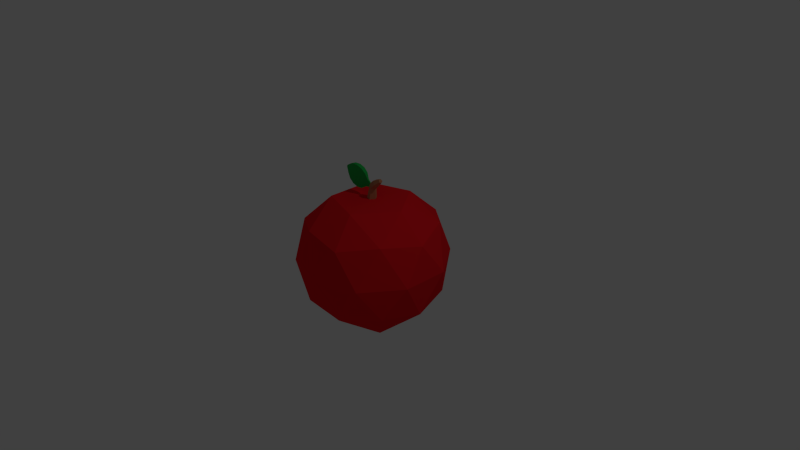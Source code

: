 # Source: Apple.blend  (saved by Blender 2.75.0; exported with 4.5.12 LTS)
import bpy
from mathutils import Matrix  # noqa: F401  (used for matrix-valued properties, if any)

bpy.ops.wm.read_factory_settings(use_empty=True)
scene = bpy.context.scene
scene.name = 'Scene'

# ---- collections
col_collection_1 = bpy.data.collections.new('Collection 1'); scene.collection.children.link(col_collection_1)

# ---- images (referenced by path relative to the original .blend; pixels are not part of the script)
import os
ASSET_DIR = os.environ.get("B2B_ASSET_DIR", "")  # directory of the original .blend (textures are referenced by path, not embedded)
HERE = os.path.dirname(os.path.abspath(__file__))  # packed textures are extracted next to this script under _unpacked/

def load_image(name, relpath, width, height, colorspace="sRGB"):
    """Load a texture the original file referenced (path relative to the .blend, or extracted next to this script)."""
    p = next((c for c in (os.path.join(HERE, relpath), os.path.join(ASSET_DIR, relpath)) if relpath and os.path.exists(c)), "")
    if p:
        img = bpy.data.images.load(p, check_existing=True)
        img.name = name
    else:  # same state as the original file: an image datablock whose file is absent (Cycles renders it pink)
        img = bpy.data.images.new(name, width, height)
        img.source = "FILE"
        img.filepath = "//" + (relpath or name)
    img.colorspace_settings.name = colorspace
    return img
img_appletexture_png = load_image('AppleTexture.png', '_unpacked/AppleTexture.97c47a32.png', 32, 32, 'sRGB')

# ---- materials (node trees are filled in below, after node groups)
mat_material_001 = bpy.data.materials.new('Material.001')
mat_material_001.alpha_threshold = 0.0
mat_material_001.roughness = 0.5

# ---- material node trees
mat_material_001.use_nodes = True; mat_material_001.node_tree.nodes.clear()
_N = mat_material_001.node_tree.nodes; _L = mat_material_001.node_tree.links
n0 = _N.new('ShaderNodeOutputMaterial'); n0.name = 'Material Output'; n0.location = (300, 300)
n1 = _N.new('ShaderNodeBsdfDiffuse'); n1.name = 'Diffuse BSDF'; n1.location = (10, 300)
n2 = _N.new('ShaderNodeTexImage'); n2.name = 'Image Texture'; n2.location = (-180, 300)
n2.width = 140
n2.image = img_appletexture_png
_L.new(n1.outputs[0], n0.inputs[0])
_L.new(n2.outputs[0], n1.inputs[0])
n0.is_active_output = True

# ---- world
world_world = bpy.data.worlds.new('World'); scene.world = world_world
world_world.color = (0.05088, 0.05088, 0.05088)
world_world.use_sun_shadow = False
world_world.sun_shadow_jitter_overblur = 0.0
world_world.cycles.sampling_method = 'MANUAL'
world_world.cycles.sample_map_resolution = 256

# ---- cameras
cam_camera = bpy.data.cameras.new('Camera')
cam_camera.clip_end = 100.0
cam_camera.lens = 35.0
cam_camera.sensor_width = 32.0
cam_camera.sensor_height = 18.0
cam_camera.ortho_scale = 7.314
cam_camera.dof.focus_distance = 0.0

# ---- lights
light_lamp = bpy.data.lights.new('Lamp', 'POINT')
light_lamp.transmission_factor = 0.0
light_lamp.cutoff_distance = 30.0
light_lamp.energy = 100.0
light_lamp.shadow_buffer_clip_start = 1.001
light_lamp.shadow_soft_size = 0.1
light_lamp.shadow_maximum_resolution = 0.006
light_lamp.use_absolute_resolution = True
light_lamp.cycles.use_multiple_importance_sampling = False

# ---- meshes
me_icosphere = bpy.data.meshes.new('Icosphere')
me_icosphere.from_pydata([(0.00276, 0.01467, -1.029), (0.7236, -0.5256, -0.4474), (-0.2764, -0.8506, -0.4474), (-0.8944, 8.32e-05, -0.4474), (-0.2764, 0.8507, -0.4474), (0.7236, 0.5258, -0.4474), (0.2764, -0.8506, 0.4465), (-0.7236, -0.5257, 0.4465), (-0.7236, 0.5257, 0.4465), (0.2764, 0.8506, 0.4465), (0.8944, 0.0, 0.4465), (0.06471, 4.962e-09, 0.9329), (-0.1611, -0.4926, -0.8654), (0.4267, -0.3016, -0.8654), (0.263, -0.8085, -0.5268), (0.8507, 0.0005341, -0.5268), (0.4267, 0.3164, -0.8654), (-0.5243, 0.007407, -0.8654), (-0.6881, -0.4995, -0.5268), (-0.1611, 0.5074, -0.8654), (-0.6881, 0.5005, -0.5268), (0.263, 0.8095, -0.5268), (0.9511, -0.309, 0.0), (0.9511, 0.309, 0.0), (0.0, -1.0, 0.0), (0.5878, -0.809, 0.0), (-0.9511, -0.309, 0.0), (-0.5878, -0.809, 0.0), (-0.5878, 0.809, 0.0), (-0.9511, 0.309, 0.0), (0.5878, 0.809, 0.0), (0.0, 1.0, 0.0), (0.6882, -0.5, 0.5211), (-0.2629, -0.809, 0.5211), (-0.8506, 0.0, 0.5211), (-0.2629, 0.809, 0.5211), (0.6882, 0.5, 0.5211), (0.1625, -0.5, 0.7858), (0.5257, 0.0, 0.7858), (-0.4253, -0.309, 0.7858), (-0.4253, 0.309, 0.7858), (0.1625, 0.5, 0.7858), (0.06453, -4.357e-09, 0.7983), (0.01994, -0.06137, 0.7983), (-0.05221, -0.03793, 0.7983), (-0.05221, 0.03793, 0.7983), (0.01994, 0.06137, 0.7983), (0.03136, -0.04862, 0.9047), (-0.02428, -0.03005, 0.9178), (-0.02428, 0.03005, 0.9178), (0.03136, 0.04862, 0.9047), (0.1793, 2.438e-09, 1.049), (0.04054, -0.04862, 0.9586), (0.00142, -0.03005, 1.0), (0.00142, 0.03005, 1.0), (0.04054, 0.04862, 0.9586), (0.1106, 5.769e-09, 0.9774), (0.09153, -0.04862, 1.007), (0.06073, -0.03005, 1.055), (0.06073, 0.03005, 1.055), (0.09153, 0.04862, 1.007), (0.1682, -4.04e-10, 1.075), (0.169, -0.02622, 1.065), (0.1524, -0.01621, 1.091), (0.1524, 0.01621, 1.091), (0.169, 0.02622, 1.065), (-0.003915, 0.000616, 0.9832), (-0.01894, 0.000616, 0.9349), (-0.01894, -0.008816, 0.9349), (-0.003915, -0.008816, 0.9832), (-0.06, 0.005737, 1.029), (-0.09135, 0.005737, 0.9287), (-0.09135, -0.01394, 0.9287), (-0.06, -0.01394, 1.029), (-0.09557, 0.01767, 1.107), (-0.165, 0.01767, 0.8846), (-0.165, -0.02587, 0.8846), (-0.09557, -0.02587, 1.107), (-0.1533, 0.02263, 1.153), (-0.2385, 0.02263, 0.8797), (-0.2385, -0.03083, 0.8797), (-0.1533, -0.03083, 1.153), (-0.2323, 0.02263, 1.178), (-0.3175, 0.02263, 0.9043), (-0.3175, -0.03083, 0.9043), (-0.2323, -0.03083, 1.178), (-0.3121, 0.0179, 1.176), (-0.3822, 0.0179, 0.951), (-0.3822, -0.0261, 0.951), (-0.3121, -0.0261, 1.176), (-0.3805, 0.009224, 1.149), (-0.423, 0.009224, 1.012), (-0.423, -0.01742, 1.012), (-0.3805, -0.01742, 1.149), (-0.451, -0.001884, 1.108), (-0.458, -0.001884, 1.086), (-0.458, -0.006316, 1.086), (-0.451, -0.006316, 1.108)], [], [(0, 13, 12), (1, 13, 15), (0, 12, 17), (0, 17, 19), (0, 19, 16), (1, 15, 22), (2, 14, 24), (3, 18, 26), (4, 20, 28), (5, 21, 30), (1, 22, 25), (2, 24, 27), (3, 26, 29), (4, 28, 31), (5, 30, 23), (6, 32, 37), (7, 33, 39), (8, 34, 40), (9, 35, 41), (10, 36, 38), (40, 39, 44, 45), (38, 36, 41), (36, 9, 41), (37, 38, 42, 43), (41, 35, 40), (35, 8, 40), (41, 40, 45, 46), (40, 34, 39), (34, 7, 39), (39, 37, 43, 44), (39, 33, 37), (33, 6, 37), (38, 41, 46, 42), (37, 32, 38), (32, 10, 38), (23, 36, 10), (23, 30, 36), (30, 9, 36), (31, 35, 9), (31, 28, 35), (28, 8, 35), (29, 34, 8), (29, 26, 34), (26, 7, 34), (27, 33, 7), (27, 24, 33), (24, 6, 33), (25, 32, 6), (25, 22, 32), (22, 10, 32), (30, 31, 9), (30, 21, 31), (21, 4, 31), (28, 29, 8), (28, 20, 29), (20, 3, 29), (26, 27, 7), (26, 18, 27), (18, 2, 27), (24, 25, 6), (24, 14, 25), (14, 1, 25), (22, 23, 10), (22, 15, 23), (15, 5, 23), (16, 21, 5), (16, 19, 21), (19, 4, 21), (19, 20, 4), (19, 17, 20), (17, 3, 20), (17, 18, 3), (17, 12, 18), (12, 2, 18), (15, 16, 5), (15, 13, 16), (13, 0, 16), (12, 14, 2), (12, 13, 14), (13, 1, 14), (44, 43, 47, 48), (42, 46, 50, 11), (45, 44, 48, 49), (43, 42, 11, 47), (46, 45, 49, 50), (50, 49, 54, 55), (48, 47, 52, 53), (54, 49, 67, 66), (54, 53, 58, 59), (55, 54, 59, 60), (53, 52, 57, 58), (60, 59, 64, 65), (58, 57, 62, 63), (56, 60, 65, 51), (59, 58, 63, 64), (57, 56, 51, 62), (51, 65, 61), (65, 64, 61), (64, 63, 61), (63, 62, 61), (62, 51, 61), (69, 66, 70, 73), (53, 54, 66, 69), (48, 53, 69, 68), (49, 48, 68, 67), (72, 73, 77, 76), (68, 69, 73, 72), (67, 68, 72, 71), (66, 67, 71, 70), (75, 76, 80, 79), (71, 72, 76, 75), (70, 71, 75, 74), (73, 70, 74, 77), (81, 78, 82, 85), (74, 75, 79, 78), (77, 74, 78, 81), (76, 77, 81, 80), (83, 84, 88, 87), (80, 81, 85, 84), (79, 80, 84, 83), (78, 79, 83, 82), (87, 88, 92, 91), (82, 83, 87, 86), (85, 82, 86, 89), (84, 85, 89, 88), (93, 90, 94, 97), (86, 87, 91, 90), (89, 86, 90, 93), (88, 89, 93, 92), (95, 96, 97, 94), (92, 93, 97, 96), (91, 92, 96, 95), (90, 91, 95, 94), (47, 11, 52), (11, 50, 55), (11, 55, 60, 56), (52, 11, 56, 57)])
_uv = me_icosphere.uv_layers.new(name='UVMap')
_uv.uv.foreach_set('vector', [0.01851, 0.8154, 0.05961, 0.8154, 0.05961, 0.8565, 0.01851, 0.8154, 0.05961, 0.8154, 0.05961, 0.8565, 0.01851, 0.8154, 0.05961, 0.8154, 0.05961, 0.8565, 0.01851, 0.8154, 0.05961, 0.8154, 0.05961, 0.8565, 0.01851, 0.8154, 0.05961, 0.8154, 0.05961, 0.8565, 0.01851, 0.8154, 0.05961, 0.8154, 0.05961, 0.8565, 0.01851, 0.8154, 0.05961, 0.8154, 0.05961, 0.8565, 0.01851, 0.8154, 0.05961, 0.8154, 0.05961, 0.8565, 0.01851, 0.8154, 0.05961, 0.8154, 0.05961, 0.8565, 0.01851, 0.8154, 0.05961, 0.8154, 0.05961, 0.8565, 0.01851, 0.8154, 0.05961, 0.8154, 0.05961, 0.8565, 0.01851, 0.8154, 0.05961, 0.8154, 0.05961, 0.8565, 0.01851, 0.8154, 0.05961, 0.8154, 0.05961, 0.8565, 0.01851, 0.8154, 0.05961, 0.8154, 0.05961, 0.8565, 0.01851, 0.8154, 0.05961, 0.8154, 0.05961, 0.8565, 0.01851, 0.8154, 0.05961, 0.8154, 0.05961, 0.8565, 0.01851, 0.8154, 0.05961, 0.8154, 0.05961, 0.8565, 0.01851, 0.8154, 0.05961, 0.8154, 0.05961, 0.8565, 0.01851, 0.8154, 0.05961, 0.8154, 0.05961, 0.8565, 0.01851, 0.8154, 0.05961, 0.8154, 0.05961, 0.8565, 0.01851, 0.8154, 0.05961, 0.8154, 0.05961, 0.8565, 0.01851, 0.8565, 0.01851, 0.8154, 0.05961, 0.8154, 0.05961, 0.8565, 0.01851, 0.8154, 0.05961, 0.8154, 0.05961, 0.8565, 0.01851, 0.8154, 0.05961, 0.8154, 0.05961, 0.8565, 0.01851, 0.8565, 0.01851, 0.8154, 0.05961, 0.8154, 0.05961, 0.8565, 0.01851, 0.8154, 0.05961, 0.8154, 0.05961, 0.8565, 0.01851, 0.8154, 0.05961, 0.8154, 0.05961, 0.8565, 0.01851, 0.8565, 0.01851, 0.8154, 0.05961, 0.8154, 0.05961, 0.8565, 0.01851, 0.8154, 0.05961, 0.8154, 0.05961, 0.8565, 0.01851, 0.8154, 0.05961, 0.8154, 0.05961, 0.8565, 0.01851, 0.8565, 0.01851, 0.8154, 0.05961, 0.8154, 0.05961, 0.8565, 0.01851, 0.8154, 0.05961, 0.8154, 0.05961, 0.8565, 0.01851, 0.8154, 0.05961, 0.8154, 0.05961, 0.8565, 0.01851, 0.8565, 0.01851, 0.8154, 0.05961, 0.8154, 0.05961, 0.8565, 0.01851, 0.8154, 0.05961, 0.8154, 0.05961, 0.8565, 0.01851, 0.8154, 0.05961, 0.8154, 0.05961, 0.8565, 0.01851, 0.8154, 0.05961, 0.8154, 0.05961, 0.8565, 0.01851, 0.8154, 0.05961, 0.8154, 0.05961, 0.8565, 0.01851, 0.8154, 0.05961, 0.8154, 0.05961, 0.8565, 0.01851, 0.8154, 0.05961, 0.8154, 0.05961, 0.8565, 0.01851, 0.8154, 0.05961, 0.8154, 0.05961, 0.8565, 0.01851, 0.8154, 0.05961, 0.8154, 0.05961, 0.8565, 0.01851, 0.8154, 0.05961, 0.8154, 0.05961, 0.8565, 0.01851, 0.8154, 0.05961, 0.8154, 0.05961, 0.8565, 0.01851, 0.8154, 0.05961, 0.8154, 0.05961, 0.8565, 0.01851, 0.8154, 0.05961, 0.8154, 0.05961, 0.8565, 0.01851, 0.8154, 0.05961, 0.8154, 0.05961, 0.8565, 0.01851, 0.8154, 0.05961, 0.8154, 0.05961, 0.8565, 0.01851, 0.8154, 0.05961, 0.8154, 0.05961, 0.8565, 0.01851, 0.8154, 0.05961, 0.8154, 0.05961, 0.8565, 0.01851, 0.8154, 0.05961, 0.8154, 0.05961, 0.8565, 0.01851, 0.8154, 0.05961, 0.8154, 0.05961, 0.8565, 0.01851, 0.8154, 0.05961, 0.8154, 0.05961, 0.8565, 0.01851, 0.8154, 0.05961, 0.8154, 0.05961, 0.8565, 0.01851, 0.8154, 0.05961, 0.8154, 0.05961, 0.8565, 0.01851, 0.8154, 0.05961, 0.8154, 0.05961, 0.8565, 0.01851, 0.8154, 0.05961, 0.8154, 0.05961, 0.8565, 0.01851, 0.8154, 0.05961, 0.8154, 0.05961, 0.8565, 0.01851, 0.8154, 0.05961, 0.8154, 0.05961, 0.8565, 0.01851, 0.8154, 0.05961, 0.8154, 0.05961, 0.8565, 0.01851, 0.8154, 0.05961, 0.8154, 0.05961, 0.8565, 0.01851, 0.8154, 0.05961, 0.8154, 0.05961, 0.8565, 0.01851, 0.8154, 0.05961, 0.8154, 0.05961, 0.8565, 0.01851, 0.8154, 0.05961, 0.8154, 0.05961, 0.8565, 0.01851, 0.8154, 0.05961, 0.8154, 0.05961, 0.8565, 0.01851, 0.8154, 0.05961, 0.8154, 0.05961, 0.8565, 0.01851, 0.8154, 0.05961, 0.8154, 0.05961, 0.8565, 0.01851, 0.8154, 0.05961, 0.8154, 0.05961, 0.8565, 0.01851, 0.8154, 0.05961, 0.8154, 0.05961, 0.8565, 0.01851, 0.8154, 0.05961, 0.8154, 0.05961, 0.8565, 0.01851, 0.8154, 0.05961, 0.8154, 0.05961, 0.8565, 0.01851, 0.8154, 0.05961, 0.8154, 0.05961, 0.8565, 0.01851, 0.8154, 0.05961, 0.8154, 0.05961, 0.8565, 0.01851, 0.8154, 0.05961, 0.8154, 0.05961, 0.8565, 0.01851, 0.8154, 0.05961, 0.8154, 0.05961, 0.8565, 0.01851, 0.8154, 0.05961, 0.8154, 0.05961, 0.8565, 0.01851, 0.8154, 0.05961, 0.8154, 0.05961, 0.8565, 0.01851, 0.8154, 0.05961, 0.8154, 0.05961, 0.8565, 0.01851, 0.8154, 0.05961, 0.8154, 0.05961, 0.8565, 0.01851, 0.8154, 0.05961, 0.8154, 0.05961, 0.8565, 0.9248, 0.08492, 0.9659, 0.08492, 0.9659, 0.126, 0.9248, 0.126, 0.9248, 0.08492, 0.9659, 0.08492, 0.9659, 0.126, 0.9248, 0.126, 0.9248, 0.08492, 0.9659, 0.08492, 0.9659, 0.126, 0.9248, 0.126, 0.9248, 0.08492, 0.9659, 0.08492, 0.9659, 0.126, 0.9248, 0.126, 0.9248, 0.08492, 0.9659, 0.08492, 0.9659, 0.126, 0.9248, 0.126, 0.9248, 0.08492, 0.9659, 0.08492, 0.9659, 0.126, 0.9248, 0.126, 0.9248, 0.08492, 0.9659, 0.08492, 0.9659, 0.126, 0.9248, 0.126, 0.9248, 0.08492, 0.9659, 0.08492, 0.9659, 0.126, 0.9248, 0.126, 0.9248, 0.08492, 0.9659, 0.08492, 0.9659, 0.126, 0.9248, 0.126, 0.9248, 0.08492, 0.9659, 0.08492, 0.9659, 0.126, 0.9248, 0.126, 0.9248, 0.08492, 0.9659, 0.08492, 0.9659, 0.126, 0.9248, 0.126, 0.9248, 0.08492, 0.9659, 0.08492, 0.9659, 0.126, 0.9248, 0.126, 0.9248, 0.08492, 0.9659, 0.08492, 0.9659, 0.126, 0.9248, 0.126, 0.9248, 0.08492, 0.9659, 0.08492, 0.9659, 0.126, 0.9248, 0.126, 0.9248, 0.08492, 0.9659, 0.08492, 0.9659, 0.126, 0.9248, 0.126, 0.9248, 0.08492, 0.9659, 0.08492, 0.9659, 0.126, 0.9248, 0.126, 0.9248, 0.08492, 0.9659, 0.08492, 0.9659, 0.126, 0.9248, 0.08492, 0.9659, 0.08492, 0.9659, 0.126, 0.9248, 0.08492, 0.9659, 0.08492, 0.9659, 0.126, 0.9248, 0.08492, 0.9659, 0.08492, 0.9659, 0.126, 0.9248, 0.08492, 0.9659, 0.08492, 0.9659, 0.126, 0.8935, 0.9091, 0.9346, 0.9091, 0.9346, 0.9502, 0.8935, 0.9502, 0.9248, 0.08492, 0.9659, 0.08492, 0.9659, 0.126, 0.9248, 0.126, 0.9248, 0.08492, 0.9659, 0.08492, 0.9659, 0.126, 0.9248, 0.126, 0.9248, 0.08492, 0.9659, 0.08492, 0.9659, 0.126, 0.9248, 0.126, 0.8935, 0.9091, 0.9346, 0.9091, 0.9346, 0.9502, 0.8935, 0.9502, 0.8935, 0.9091, 0.9346, 0.9091, 0.9346, 0.9502, 0.8935, 0.9502, 0.8935, 0.9091, 0.9346, 0.9091, 0.9346, 0.9502, 0.8935, 0.9502, 0.8935, 0.9091, 0.9346, 0.9091, 0.9346, 0.9502, 0.8935, 0.9502, 0.01851, 0.8154, 0.05961, 0.8154, 0.05961, 0.8565, 0.01851, 0.8565, 0.8935, 0.9091, 0.9346, 0.9091, 0.9346, 0.9502, 0.8935, 0.9502, 0.8935, 0.9091, 0.9346, 0.9091, 0.9346, 0.9502, 0.8935, 0.9502, 0.8935, 0.9091, 0.9346, 0.9091, 0.9346, 0.9502, 0.8935, 0.9502, 0.8935, 0.9091, 0.9346, 0.9091, 0.9346, 0.9502, 0.8935, 0.9502, 0.8935, 0.9091, 0.9346, 0.9091, 0.9346, 0.9502, 0.8935, 0.9502, 0.8935, 0.9091, 0.9346, 0.9091, 0.9346, 0.9502, 0.8935, 0.9502, 0.8935, 0.9091, 0.9346, 0.9091, 0.9346, 0.9502, 0.8935, 0.9502, 0.8935, 0.9091, 0.9346, 0.9091, 0.9346, 0.9502, 0.8935, 0.9502, 0.8935, 0.9091, 0.9346, 0.9091, 0.9346, 0.9502, 0.8935, 0.9502, 0.01851, 0.8154, 0.05961, 0.8154, 0.05961, 0.8565, 0.01851, 0.8565, 0.8935, 0.9091, 0.9346, 0.9091, 0.9346, 0.9502, 0.8935, 0.9502, 0.8935, 0.9091, 0.9346, 0.9091, 0.9346, 0.9502, 0.8935, 0.9502, 0.8935, 0.9091, 0.9346, 0.9091, 0.9346, 0.9502, 0.8935, 0.9502, 0.8935, 0.9091, 0.9346, 0.9091, 0.9346, 0.9502, 0.8935, 0.9502, 0.8935, 0.9091, 0.9346, 0.9091, 0.9346, 0.9502, 0.8935, 0.9502, 0.8935, 0.9091, 0.9346, 0.9091, 0.9346, 0.9502, 0.8935, 0.9502, 0.8935, 0.9091, 0.9346, 0.9091, 0.9346, 0.9502, 0.8935, 0.9502, 0.8935, 0.9091, 0.9346, 0.9091, 0.9346, 0.9502, 0.8935, 0.9502, 0.8935, 0.9091, 0.9346, 0.9091, 0.9346, 0.9502, 0.8935, 0.9502, 0.8935, 0.9091, 0.9346, 0.9091, 0.9346, 0.9502, 0.8935, 0.9502, 0.8935, 0.9091, 0.9346, 0.9091, 0.9346, 0.9502, 0.8935, 0.9502, 0.8935, 0.9091, 0.9346, 0.9091, 0.9346, 0.9502, 0.8935, 0.9502, 0.8935, 0.9091, 0.9346, 0.9091, 0.9346, 0.9502, 0.8935, 0.9502, 0.9248, 0.08492, 0.9659, 0.08492, 0.9659, 0.126, 0.9248, 0.08492, 0.9659, 0.08492, 0.9659, 0.126, 0.9248, 0.08492, 0.9659, 0.08492, 0.9659, 0.126, 0.9248, 0.126, 0.9248, 0.08492, 0.9659, 0.08492, 0.9659, 0.126, 0.9248, 0.126])
me_icosphere.materials.append(mat_material_001)
me_icosphere.use_remesh_preserve_volume = False
me_icosphere.use_remesh_preserve_attributes = False
me_icosphere.use_mirror_vertex_groups = False
me_icosphere.update()

# ---- objects
ob_icosphere = bpy.data.objects.new('Icosphere', me_icosphere)
ob_lamp = bpy.data.objects.new('Lamp', light_lamp)
ob_camera = bpy.data.objects.new('Camera', cam_camera)

# ---- transforms, parenting, visibility, modifiers, constraints
ob_icosphere.location = (0.0, 0.0, 0.0)
ob_icosphere.lineart.crease_threshold = 0.0
ob_lamp.location = (4.076, 1.005, 5.904)
ob_lamp.rotation_euler = (0.6503, 0.05522, 1.866)
ob_lamp.lock_rotations_4d = False
ob_lamp.empty_display_type = 'ARROWS'
ob_lamp.color = (0.0, 0.0, 0.0, 0.0)
ob_lamp.lineart.crease_threshold = 0.0
ob_camera.location = (7.481, -6.508, 5.344)
ob_camera.rotation_euler = (1.109, 0.01082, 0.8149)
ob_camera.lock_rotations_4d = False
ob_camera.empty_display_type = 'ARROWS'
ob_camera.color = (0.0, 0.0, 0.0, 0.0)
ob_camera.display_type = 'WIRE'
ob_camera.lineart.crease_threshold = 0.0

# ---- collection membership
col_collection_1.objects.link(ob_icosphere)
col_collection_1.objects.link(ob_lamp)
col_collection_1.objects.link(ob_camera)

# ---- scene / render settings (as saved in the file)
scene.camera = ob_camera
scene.frame_start = 1; scene.frame_end = 250; scene.frame_set(1)
scene.render.engine = 'CYCLES'
scene.render.resolution_percentage = 50
scene.render.dither_intensity = 0.0
scene.cycles.use_denoising = False
scene.cycles.samples = 10
scene.cycles.sampling_pattern = 'TABULATED_SOBOL'
scene.cycles.light_sampling_threshold = 0.0
scene.cycles.use_adaptive_sampling = False
scene.cycles.use_light_tree = False
scene.cycles.blur_glossy = 0.0
scene.cycles.pixel_filter_type = 'GAUSSIAN'
scene.cycles.sample_clamp_indirect = 0.0
scene.view_settings.view_transform = 'Standard'
bpy.context.view_layer.update()
